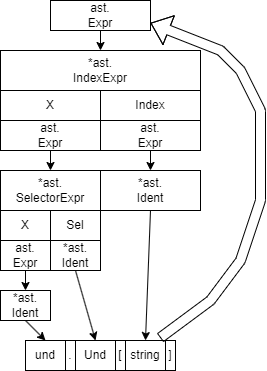

The diagram above was exported from draw.io. Its source (the exported page's mxGraphModel, read from the mxfile embedded in the PNG):
<mxGraphModel dx="655" dy="2143" grid="1" gridSize="10" guides="1" tooltips="1" connect="1" arrows="1" fold="1" page="1" pageScale="1" pageWidth="900" pageHeight="1600" math="0" shadow="0">
  <root>
    <mxCell id="0" />
    <mxCell id="1" parent="0" />
    <mxCell id="5" value="und" style="rounded=0;whiteSpace=wrap;html=1;" parent="1" vertex="1">
      <mxGeometry x="305" y="330" width="40" height="30" as="geometry" />
    </mxCell>
    <mxCell id="6" value="Und" style="rounded=0;whiteSpace=wrap;html=1;" parent="1" vertex="1">
      <mxGeometry x="355" y="330" width="40" height="30" as="geometry" />
    </mxCell>
    <mxCell id="7" value="[" style="rounded=0;whiteSpace=wrap;html=1;" parent="1" vertex="1">
      <mxGeometry x="395" y="330" width="10" height="30" as="geometry" />
    </mxCell>
    <mxCell id="8" value="]" style="rounded=0;whiteSpace=wrap;html=1;" parent="1" vertex="1">
      <mxGeometry x="445" y="330" width="10" height="30" as="geometry" />
    </mxCell>
    <mxCell id="9" value="*ast.&lt;br&gt;SelectorExpr" style="rounded=0;whiteSpace=wrap;html=1;" parent="1" vertex="1">
      <mxGeometry x="280" y="160" width="100" height="40" as="geometry" />
    </mxCell>
    <mxCell id="10" value="string" style="rounded=0;whiteSpace=wrap;html=1;" parent="1" vertex="1">
      <mxGeometry x="405" y="330" width="40" height="30" as="geometry" />
    </mxCell>
    <mxCell id="11" value="*ast.&lt;br&gt;IndexExpr" style="rounded=0;whiteSpace=wrap;html=1;" parent="1" vertex="1">
      <mxGeometry x="280" y="40" width="200" height="40" as="geometry" />
    </mxCell>
    <mxCell id="13" style="edgeStyle=none;html=1;exitX=0.5;exitY=1;exitDx=0;exitDy=0;entryX=0.5;entryY=0;entryDx=0;entryDy=0;" parent="1" source="34" target="5" edge="1">
      <mxGeometry relative="1" as="geometry" />
    </mxCell>
    <mxCell id="35" style="edgeStyle=none;html=1;entryX=0.5;entryY=0;entryDx=0;entryDy=0;" parent="1" source="12" target="34" edge="1">
      <mxGeometry relative="1" as="geometry" />
    </mxCell>
    <mxCell id="12" value="ast.&lt;br&gt;Expr" style="rounded=0;whiteSpace=wrap;html=1;" parent="1" vertex="1">
      <mxGeometry x="280" y="230" width="50" height="30" as="geometry" />
    </mxCell>
    <mxCell id="16" style="edgeStyle=none;html=1;entryX=0.5;entryY=0;entryDx=0;entryDy=0;exitX=0.5;exitY=1;exitDx=0;exitDy=0;" parent="1" source="14" target="6" edge="1">
      <mxGeometry relative="1" as="geometry">
        <mxPoint x="360" y="280" as="sourcePoint" />
      </mxGeometry>
    </mxCell>
    <mxCell id="14" value="*ast.&lt;br&gt;Ident" style="rounded=0;whiteSpace=wrap;html=1;" parent="1" vertex="1">
      <mxGeometry x="330" y="230" width="50" height="30" as="geometry" />
    </mxCell>
    <mxCell id="23" style="edgeStyle=none;html=1;" parent="1" source="17" target="9" edge="1">
      <mxGeometry relative="1" as="geometry" />
    </mxCell>
    <mxCell id="17" value="ast.&lt;br&gt;Expr" style="rounded=0;whiteSpace=wrap;html=1;" parent="1" vertex="1">
      <mxGeometry x="280" y="110" width="100" height="30" as="geometry" />
    </mxCell>
    <mxCell id="28" style="edgeStyle=none;html=1;entryX=0.5;entryY=0;entryDx=0;entryDy=0;" parent="1" source="18" target="27" edge="1">
      <mxGeometry relative="1" as="geometry" />
    </mxCell>
    <mxCell id="18" value="ast.&lt;br&gt;Expr" style="rounded=0;whiteSpace=wrap;html=1;" parent="1" vertex="1">
      <mxGeometry x="380" y="110" width="100" height="30" as="geometry" />
    </mxCell>
    <mxCell id="19" value="Index" style="rounded=0;whiteSpace=wrap;html=1;" parent="1" vertex="1">
      <mxGeometry x="380" y="80" width="100" height="30" as="geometry" />
    </mxCell>
    <mxCell id="20" value="X" style="rounded=0;whiteSpace=wrap;html=1;" parent="1" vertex="1">
      <mxGeometry x="280" y="80" width="100" height="30" as="geometry" />
    </mxCell>
    <mxCell id="24" value="X" style="rounded=0;whiteSpace=wrap;html=1;" parent="1" vertex="1">
      <mxGeometry x="280" y="200" width="50" height="30" as="geometry" />
    </mxCell>
    <mxCell id="25" value="Sel" style="rounded=0;whiteSpace=wrap;html=1;" parent="1" vertex="1">
      <mxGeometry x="330" y="200" width="50" height="30" as="geometry" />
    </mxCell>
    <mxCell id="27" value="*ast.&lt;br&gt;Ident" style="rounded=0;whiteSpace=wrap;html=1;" parent="1" vertex="1">
      <mxGeometry x="380" y="160" width="100" height="40" as="geometry" />
    </mxCell>
    <mxCell id="29" value="." style="rounded=0;whiteSpace=wrap;html=1;" parent="1" vertex="1">
      <mxGeometry x="345" y="330" width="10" height="30" as="geometry" />
    </mxCell>
    <mxCell id="32" style="edgeStyle=none;html=1;entryX=0.5;entryY=0;entryDx=0;entryDy=0;exitX=0.5;exitY=1;exitDx=0;exitDy=0;" parent="1" source="27" target="10" edge="1">
      <mxGeometry relative="1" as="geometry">
        <mxPoint x="430" y="230" as="sourcePoint" />
      </mxGeometry>
    </mxCell>
    <mxCell id="34" value="*ast.&lt;br&gt;Ident" style="rounded=0;whiteSpace=wrap;html=1;" parent="1" vertex="1">
      <mxGeometry x="280" y="280" width="50" height="30" as="geometry" />
    </mxCell>
    <mxCell id="60" value="" style="shape=flexArrow;endArrow=classic;html=1;exitX=0.866;exitY=-0.089;exitDx=0;exitDy=0;exitPerimeter=0;entryX=1;entryY=0.75;entryDx=0;entryDy=0;" parent="1" source="10" target="61" edge="1">
      <mxGeometry width="50" height="50" relative="1" as="geometry">
        <mxPoint x="550" y="260" as="sourcePoint" />
        <mxPoint x="600" y="210" as="targetPoint" />
        <Array as="points">
          <mxPoint x="490" y="290" />
          <mxPoint x="520" y="250" />
          <mxPoint x="540" y="190" />
          <mxPoint x="540" y="100" />
          <mxPoint x="520" y="60" />
          <mxPoint x="500" y="40" />
        </Array>
      </mxGeometry>
    </mxCell>
    <mxCell id="62" style="edgeStyle=none;html=1;" edge="1" parent="1" source="61" target="11">
      <mxGeometry relative="1" as="geometry" />
    </mxCell>
    <mxCell id="61" value="ast.&lt;br&gt;Expr" style="rounded=0;whiteSpace=wrap;html=1;" vertex="1" parent="1">
      <mxGeometry x="330" y="-10" width="100" height="30" as="geometry" />
    </mxCell>
  </root>
</mxGraphModel>